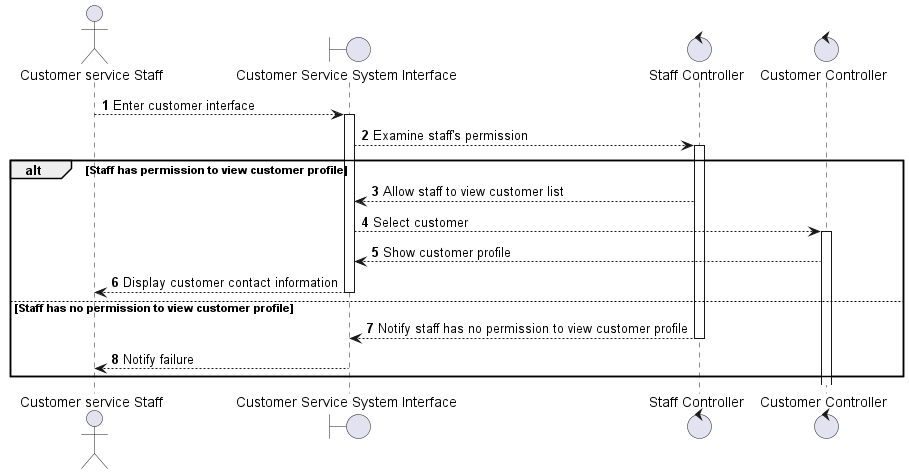

The diagram above was rendered by PlantUML. Its source (embedded in the PNG):
@startuml "Contact customer"
autonumber
actor "Customer service Staff" as Staff
boundary "Customer Service System Interface" as CSSI
control "Staff Controller" as SCtl
control "Customer Controller" as CCtl 

Staff --> CSSI ++: Enter customer interface
CSSI --> SCtl ++: Examine staff's permission
alt Staff has permission to view customer profile
SCtl --> CSSI: Allow staff to view customer list
CSSI --> CCtl ++: Select customer
CCtl --> CSSI: Show customer profile
CSSI --> Staff --: Display customer contact information
else Staff has no permission to view customer profile
SCtl --> CSSI --: Notify staff has no permission to view customer profile
CSSI --> Staff --: Notify failure
end
@enduml